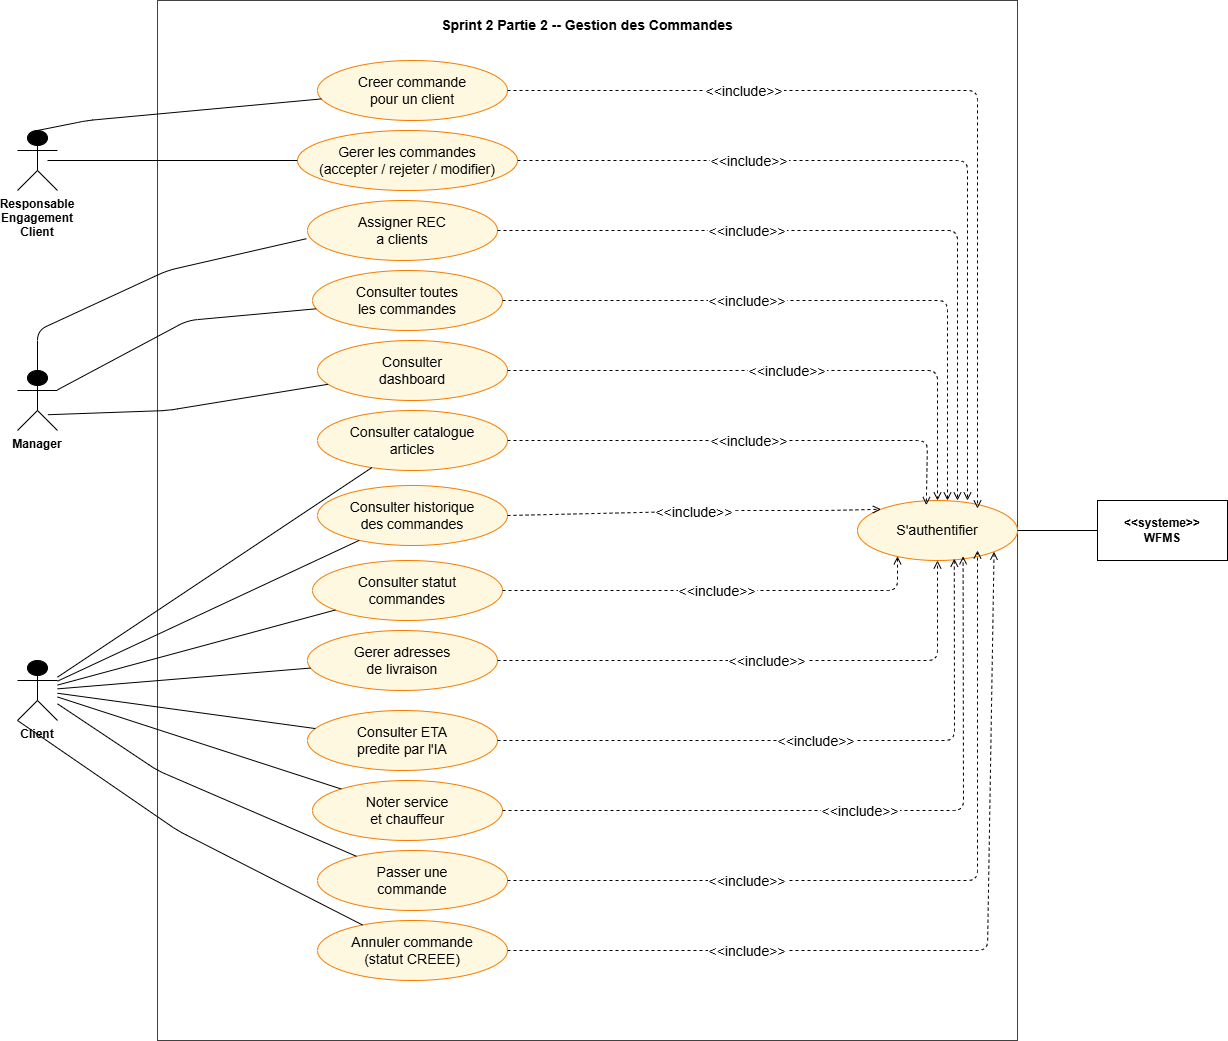

The diagram above was exported from draw.io. Its source (the exported page's mxGraphModel, read from the mxfile embedded in the PNG):
<mxGraphModel dx="1028" dy="611" grid="1" gridSize="10" guides="1" tooltips="1" connect="1" arrows="1" fold="1" page="1" pageScale="1" pageWidth="1654" pageHeight="1169" math="0" shadow="0">
  <root>
    <mxCell id="0" />
    <mxCell id="1" parent="0" />
    <mxCell id="boundary" parent="1" style="shape=rectangle;whiteSpace=wrap;fillColor=#ffffff;strokeColor=#424242;fontStyle=1;fontSize=14;verticalAlign=top;align=center;spacingTop=10;" value="Sprint 2 Partie 2 -- Gestion des Commandes" vertex="1">
      <mxGeometry height="1040" width="860" x="220" y="40" as="geometry" />
    </mxCell>
    <mxCell id="REC" parent="1" style="shape=umlActor;fillColor=#000000;strokeColor=#000000;fontStyle=1;fontSize=12;verticalLabelPosition=bottom;verticalAlign=top;labelPosition=center;align=center;" value="Responsable&#10;Engagement&#10;Client" vertex="1">
      <mxGeometry height="60" width="40" x="80" y="170" as="geometry" />
    </mxCell>
    <mxCell id="MG" parent="1" style="shape=umlActor;fillColor=#000000;strokeColor=#000000;fontStyle=1;fontSize=12;verticalLabelPosition=bottom;verticalAlign=top;labelPosition=center;align=center;" value="Manager" vertex="1">
      <mxGeometry height="60" width="40" x="80" y="410" as="geometry" />
    </mxCell>
    <mxCell id="CL" parent="1" style="shape=umlActor;fillColor=#000000;strokeColor=#000000;fontStyle=1;fontSize=12;verticalLabelPosition=bottom;verticalAlign=top;labelPosition=center;align=center;" value="Client" vertex="1">
      <mxGeometry height="60" width="40" x="80" y="700" as="geometry" />
    </mxCell>
    <mxCell id="WFMS" parent="1" style="shape=rectangle;whiteSpace=wrap;fillColor=#ffffff;strokeColor=#000000;fontStyle=1;fontSize=12;align=center;" value="&lt;&lt;systeme&gt;&gt;&#10;WFMS" vertex="1">
      <mxGeometry height="60" width="130" x="1160" y="540" as="geometry" />
    </mxCell>
    <mxCell id="UC01" parent="1" style="ellipse;whiteSpace=wrap;fillColor=#FFF8E1;strokeColor=#F57C00;fontColor=#000000;fontSize=14;align=center;" value="S'authentifier" vertex="1">
      <mxGeometry height="60" width="160" x="920" y="540" as="geometry" />
    </mxCell>
    <mxCell id="UC11b" parent="1" style="ellipse;whiteSpace=wrap;fillColor=#FFF8E1;strokeColor=#F57C00;fontColor=#000000;fontSize=14;align=center;" value="Creer commande&#10;pour un client" vertex="1">
      <mxGeometry height="60" width="190" x="380" y="100" as="geometry" />
    </mxCell>
    <mxCell id="UC11" parent="1" style="ellipse;whiteSpace=wrap;fillColor=#FFF8E1;strokeColor=#F57C00;fontColor=#000000;fontSize=14;align=center;" value="Gerer les commandes&#10;(accepter / rejeter / modifier)" vertex="1">
      <mxGeometry height="60" width="220" x="360" y="170" as="geometry" />
    </mxCell>
    <mxCell id="UC30" parent="1" style="ellipse;whiteSpace=wrap;fillColor=#FFF8E1;strokeColor=#F57C00;fontColor=#000000;fontSize=14;align=center;" value="Assigner REC&#10;a clients" vertex="1">
      <mxGeometry height="60" width="190" x="370" y="240" as="geometry" />
    </mxCell>
    <mxCell id="UC31" parent="1" style="ellipse;whiteSpace=wrap;fillColor=#FFF8E1;strokeColor=#F57C00;fontColor=#000000;fontSize=14;align=center;" value="Consulter toutes&#10;les commandes" vertex="1">
      <mxGeometry height="60" width="190" x="375" y="310" as="geometry" />
    </mxCell>
    <mxCell id="UC32" parent="1" style="ellipse;whiteSpace=wrap;fillColor=#FFF8E1;strokeColor=#F57C00;fontColor=#000000;fontSize=14;align=center;" value="Consulter&#10;dashboard" vertex="1">
      <mxGeometry height="60" width="190" x="380" y="380" as="geometry" />
    </mxCell>
    <mxCell id="UC14" parent="1" style="ellipse;whiteSpace=wrap;fillColor=#FFF8E1;strokeColor=#F57C00;fontColor=#000000;fontSize=14;align=center;" value="Consulter catalogue&#10;articles" vertex="1">
      <mxGeometry height="60" width="190" x="380" y="450" as="geometry" />
    </mxCell>
    <mxCell id="UC15" parent="1" style="ellipse;whiteSpace=wrap;fillColor=#FFF8E1;strokeColor=#F57C00;fontColor=#000000;fontSize=14;align=center;" value="Gerer adresses&#10;de livraison" vertex="1">
      <mxGeometry height="60" width="190" x="370" y="670" as="geometry" />
    </mxCell>
    <mxCell id="UC17" parent="1" style="ellipse;whiteSpace=wrap;fillColor=#FFF8E1;strokeColor=#F57C00;fontColor=#000000;fontSize=14;align=center;" value="Consulter ETA&#10;predite par l'IA" vertex="1">
      <mxGeometry height="60" width="190" x="370" y="750" as="geometry" />
    </mxCell>
    <mxCell id="UC18" parent="1" style="ellipse;whiteSpace=wrap;fillColor=#FFF8E1;strokeColor=#F57C00;fontColor=#000000;fontSize=14;align=center;" value="Noter service&#10;et chauffeur" vertex="1">
      <mxGeometry height="60" width="190" x="375" y="820" as="geometry" />
    </mxCell>
    <mxCell id="UC19" parent="1" style="ellipse;whiteSpace=wrap;fillColor=#FFF8E1;strokeColor=#F57C00;fontColor=#000000;fontSize=14;align=center;" value="Consulter historique&#10;des commandes" vertex="1">
      <mxGeometry height="60" width="190" x="380" y="525" as="geometry" />
    </mxCell>
    <mxCell id="UC20" parent="1" style="ellipse;whiteSpace=wrap;fillColor=#FFF8E1;strokeColor=#F57C00;fontColor=#000000;fontSize=14;align=center;" value="Consulter statut&#10;commandes" vertex="1">
      <mxGeometry height="60" width="190" x="375" y="600" as="geometry" />
    </mxCell>
    <mxCell id="UC21" parent="1" style="ellipse;whiteSpace=wrap;fillColor=#FFF8E1;strokeColor=#F57C00;fontColor=#000000;fontSize=14;align=center;" value="Annuler commande&#10;(statut CREEE)" vertex="1">
      <mxGeometry height="60" width="190" x="380" y="960" as="geometry" />
    </mxCell>
    <mxCell id="UC16" parent="1" style="ellipse;whiteSpace=wrap;fillColor=#FFF8E1;strokeColor=#F57C00;fontColor=#000000;fontSize=14;align=center;" value="Passer une&#10;commande" vertex="1">
      <mxGeometry height="60" width="190" x="380" y="890" as="geometry" />
    </mxCell>
    <mxCell id="a-REC-UC11b" edge="1" parent="1" source="REC" style="endArrow=none;exitX=0.5;exitY=0;exitDx=0;exitDy=0;exitPerimeter=0;fontSize=14;" target="UC11b">
      <mxGeometry relative="1" as="geometry">
        <Array as="points">
          <mxPoint x="150" y="160" />
        </Array>
        <mxPoint x="70" y="139.14999999999998" as="sourcePoint" />
        <mxPoint x="344.2822660699801" y="100.00098180174791" as="targetPoint" />
      </mxGeometry>
    </mxCell>
    <mxCell id="a-MG-UC30" edge="1" parent="1" source="MG" style="endArrow=none;entryX=-0.006;entryY=0.637;entryDx=0;entryDy=0;entryPerimeter=0;fontSize=14;" target="UC30">
      <mxGeometry relative="1" as="geometry">
        <Array as="points">
          <mxPoint x="100" y="370" />
          <mxPoint x="230" y="310" />
        </Array>
      </mxGeometry>
    </mxCell>
    <mxCell id="a-MG-UC31" edge="1" parent="1" source="MG" style="endArrow=none;fontSize=14;" target="UC31">
      <mxGeometry relative="1" as="geometry">
        <Array as="points">
          <mxPoint x="250" y="360" />
        </Array>
      </mxGeometry>
    </mxCell>
    <mxCell id="a-MG-UC32" edge="1" parent="1" source="MG" style="endArrow=none;exitX=0.76;exitY=0.737;exitDx=0;exitDy=0;exitPerimeter=0;fontSize=14;" target="UC32">
      <mxGeometry relative="1" as="geometry">
        <Array as="points">
          <mxPoint x="230" y="450" />
        </Array>
      </mxGeometry>
    </mxCell>
    <mxCell id="a-CL-UC14" edge="1" parent="1" source="CL" style="endArrow=none;fontSize=14;" target="UC14">
      <mxGeometry relative="1" as="geometry" />
    </mxCell>
    <mxCell id="a-CL-UC15" edge="1" parent="1" source="CL" style="endArrow=none;fontSize=14;" target="UC15">
      <mxGeometry relative="1" as="geometry" />
    </mxCell>
    <mxCell id="a-CL-UC17" edge="1" parent="1" source="CL" style="endArrow=none;fontSize=14;" target="UC17">
      <mxGeometry relative="1" as="geometry" />
    </mxCell>
    <mxCell id="a-CL-UC18" edge="1" parent="1" source="CL" style="endArrow=none;fontSize=14;" target="UC18">
      <mxGeometry relative="1" as="geometry" />
    </mxCell>
    <mxCell id="a-CL-UC19" edge="1" parent="1" source="CL" style="endArrow=none;fontSize=14;" target="UC19">
      <mxGeometry relative="1" as="geometry" />
    </mxCell>
    <mxCell id="a-CL-UC20" edge="1" parent="1" source="CL" style="endArrow=none;fontSize=14;" target="UC20">
      <mxGeometry relative="1" as="geometry" />
    </mxCell>
    <mxCell id="a-CL-UC21" edge="1" parent="1" source="CL" style="endArrow=none;exitX=0;exitY=1;exitDx=0;exitDy=0;exitPerimeter=0;fontSize=14;" target="UC21">
      <mxGeometry relative="1" as="geometry">
        <Array as="points">
          <mxPoint x="240" y="870" />
        </Array>
      </mxGeometry>
    </mxCell>
    <mxCell id="a-CL-UC16" edge="1" parent="1" source="CL" style="endArrow=none;fontSize=14;" target="UC16">
      <mxGeometry relative="1" as="geometry">
        <Array as="points">
          <mxPoint x="220" y="810" />
        </Array>
      </mxGeometry>
    </mxCell>
    <mxCell id="a-UC01-WFMS" edge="1" parent="1" source="UC01" style="endArrow=none;" target="WFMS">
      <mxGeometry relative="1" as="geometry" />
    </mxCell>
    <mxCell id="inc-UC11b" edge="1" parent="1" source="UC11b" style="dashed=1;endArrow=open;endFill=0;startArrow=none;fontSize=14;" value="&lt;&lt;include&gt;&gt;">
      <mxGeometry relative="1" x="-0.4654" as="geometry">
        <mxPoint as="offset" />
        <Array as="points">
          <mxPoint x="1040" y="130" />
        </Array>
        <mxPoint x="640" y="130" as="sourcePoint" />
        <mxPoint x="1040" y="548" as="targetPoint" />
      </mxGeometry>
    </mxCell>
    <mxCell id="inc-UC11" edge="1" parent="1" source="UC11" style="dashed=1;endArrow=open;endFill=0;startArrow=none;fontSize=14;exitX=1;exitY=0.5;exitDx=0;exitDy=0;" value="&lt;&lt;include&gt;&gt;">
      <mxGeometry relative="1" x="-0.4131" as="geometry">
        <mxPoint as="offset" />
        <Array as="points">
          <mxPoint x="1030" y="200" />
        </Array>
        <mxPoint x="1030" y="540" as="targetPoint" />
      </mxGeometry>
    </mxCell>
    <mxCell id="inc-UC30" edge="1" parent="1" source="UC30" style="dashed=1;endArrow=open;endFill=0;startArrow=none;fontSize=14;exitX=1;exitY=0.5;exitDx=0;exitDy=0;" value="&lt;&lt;include&gt;&gt;">
      <mxGeometry relative="1" x="-0.3151" as="geometry">
        <mxPoint as="offset" />
        <Array as="points">
          <mxPoint x="1020" y="270" />
        </Array>
        <mxPoint x="1020" y="540" as="targetPoint" />
      </mxGeometry>
    </mxCell>
    <mxCell id="inc-UC31" edge="1" parent="1" source="UC31" style="dashed=1;endArrow=open;endFill=0;startArrow=none;fontSize=14;exitX=1;exitY=0.5;exitDx=0;exitDy=0;" value="&lt;&lt;include&gt;&gt;">
      <mxGeometry relative="1" x="-0.2403" as="geometry">
        <mxPoint as="offset" />
        <Array as="points">
          <mxPoint x="1010" y="340" />
        </Array>
        <mxPoint x="590" y="490" as="sourcePoint" />
        <mxPoint x="1010" y="540" as="targetPoint" />
      </mxGeometry>
    </mxCell>
    <mxCell id="inc-UC32" edge="1" parent="1" source="UC32" style="dashed=1;endArrow=open;endFill=0;startArrow=none;fontSize=14;exitX=1;exitY=0.5;exitDx=0;exitDy=0;entryX=0.5;entryY=0;entryDx=0;entryDy=0;" target="UC01" value="&lt;&lt;include&gt;&gt;">
      <mxGeometry relative="1" as="geometry">
        <Array as="points">
          <mxPoint x="1000" y="410" />
        </Array>
      </mxGeometry>
    </mxCell>
    <mxCell id="inc-UC14" edge="1" parent="1" source="UC14" style="dashed=1;endArrow=open;endFill=0;startArrow=none;fontSize=14;exitX=1;exitY=0.5;exitDx=0;exitDy=0;entryX=0.43;entryY=0.077;entryDx=0;entryDy=0;entryPerimeter=0;" target="UC01" value="&lt;&lt;include&gt;&gt;">
      <mxGeometry relative="1" as="geometry">
        <Array as="points">
          <mxPoint x="990" y="480" />
        </Array>
      </mxGeometry>
    </mxCell>
    <mxCell id="inc-UC15" edge="1" parent="1" source="UC15" style="dashed=1;endArrow=open;endFill=0;startArrow=none;fontSize=14;exitX=1;exitY=0.5;exitDx=0;exitDy=0;" target="UC01" value="&lt;&lt;include&gt;&gt;">
      <mxGeometry relative="1" as="geometry">
        <Array as="points">
          <mxPoint x="1000" y="700" />
        </Array>
      </mxGeometry>
    </mxCell>
    <mxCell id="inc-UC17" edge="1" parent="1" source="UC17" style="dashed=1;endArrow=open;endFill=0;startArrow=none;fontSize=14;exitX=1;exitY=0.5;exitDx=0;exitDy=0;entryX=0.605;entryY=0.97;entryDx=0;entryDy=0;entryPerimeter=0;" target="UC01" value="&lt;&lt;include&gt;&gt;">
      <mxGeometry relative="1" as="geometry">
        <Array as="points">
          <mxPoint x="1017" y="780" />
        </Array>
      </mxGeometry>
    </mxCell>
    <mxCell id="inc-UC18" edge="1" parent="1" source="UC18" style="dashed=1;endArrow=open;endFill=0;startArrow=none;fontSize=14;exitX=1;exitY=0.5;exitDx=0;exitDy=0;entryX=0.66;entryY=0.93;entryDx=0;entryDy=0;entryPerimeter=0;" target="UC01" value="&lt;&lt;include&gt;&gt;">
      <mxGeometry relative="1" as="geometry">
        <Array as="points">
          <mxPoint x="1026" y="850" />
        </Array>
      </mxGeometry>
    </mxCell>
    <mxCell id="inc-UC19" edge="1" parent="1" source="UC19" style="dashed=1;endArrow=open;endFill=0;startArrow=none;fontSize=14;exitX=1;exitY=0.5;exitDx=0;exitDy=0;entryX=0;entryY=0;entryDx=0;entryDy=0;" target="UC01" value="&lt;&lt;include&gt;&gt;">
      <mxGeometry relative="1" as="geometry">
        <Array as="points">
          <mxPoint x="790" y="550" />
          <mxPoint x="890" y="550" />
        </Array>
      </mxGeometry>
    </mxCell>
    <mxCell id="inc-UC20" edge="1" parent="1" source="UC20" style="dashed=1;endArrow=open;endFill=0;startArrow=none;fontSize=14;exitX=1;exitY=0.5;exitDx=0;exitDy=0;entryX=0.25;entryY=0.93;entryDx=0;entryDy=0;entryPerimeter=0;" target="UC01" value="&lt;&lt;include&gt;&gt;">
      <mxGeometry relative="1" as="geometry">
        <Array as="points">
          <mxPoint x="960" y="630" />
        </Array>
      </mxGeometry>
    </mxCell>
    <mxCell id="inc-UC21" edge="1" parent="1" source="UC21" style="dashed=1;endArrow=open;endFill=0;startArrow=none;fontSize=14;exitX=1;exitY=0.5;exitDx=0;exitDy=0;entryX=1;entryY=1;entryDx=0;entryDy=0;" target="UC01" value="&lt;&lt;include&gt;&gt;">
      <mxGeometry relative="1" x="-0.4538" as="geometry">
        <mxPoint as="offset" />
        <Array as="points">
          <mxPoint x="1050" y="990" />
        </Array>
      </mxGeometry>
    </mxCell>
    <mxCell id="inc-UC16" edge="1" parent="1" source="UC16" style="dashed=1;endArrow=open;endFill=0;startArrow=none;fontSize=14;exitX=1;exitY=0.5;exitDx=0;exitDy=0;" value="&lt;&lt;include&gt;&gt;">
      <mxGeometry relative="1" x="-0.4" as="geometry">
        <mxPoint as="offset" />
        <Array as="points">
          <mxPoint x="1040" y="920" />
        </Array>
        <mxPoint x="1040" y="590" as="targetPoint" />
      </mxGeometry>
    </mxCell>
    <mxCell id="HGFc7M0J8zl-UMAhhBzA-2" parent="1" style="line;strokeWidth=1;fillColor=none;align=left;verticalAlign=middle;spacingTop=-1;spacingLeft=3;spacingRight=3;rotatable=0;labelPosition=right;points=[];portConstraint=eastwest;strokeColor=inherit;" value="" vertex="1">
      <mxGeometry height="8" width="250" x="110" y="196" as="geometry" />
    </mxCell>
  </root>
</mxGraphModel>